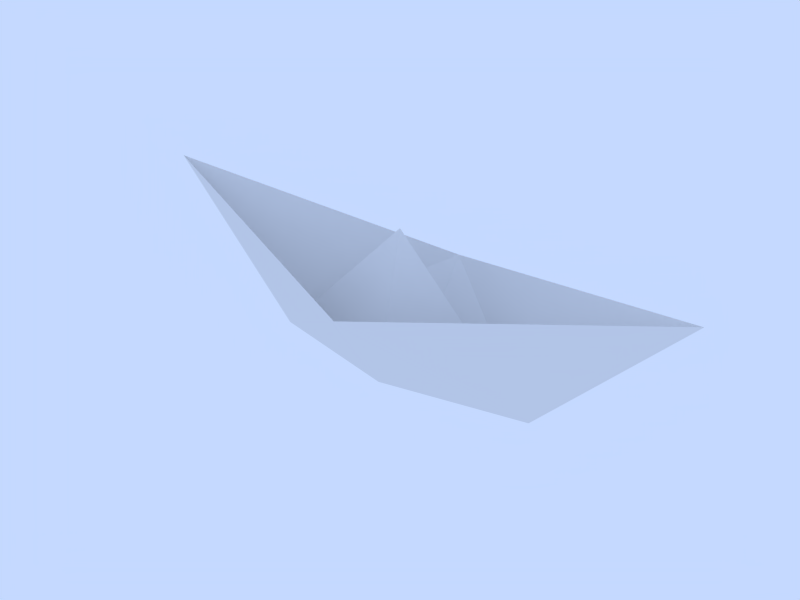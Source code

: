 # Source: ship.blend  (saved by Blender 2.75.0; exported with 4.5.12 LTS)
import bpy
from mathutils import Matrix  # noqa: F401  (used for matrix-valued properties, if any)

bpy.ops.wm.read_factory_settings(use_empty=True)
scene = bpy.context.scene
scene.name = 'Scene'

# ---- collections
col_collection_1 = bpy.data.collections.new('Collection 1'); scene.collection.children.link(col_collection_1)

# ---- materials (node trees are filled in below, after node groups)
mat_material_001 = bpy.data.materials.new('Material.001')
mat_material_001.alpha_threshold = 0.0
mat_material_001.roughness = 0.5
mat_material_001.line_color = (0.0, 0.0, 0.0, 1.0)

# ---- material node trees
mat_material_001.use_nodes = True; mat_material_001.node_tree.nodes.clear()
_N = mat_material_001.node_tree.nodes; _L = mat_material_001.node_tree.links
n0 = _N.new('ShaderNodeOutputMaterial'); n0.name = 'Material Output'; n0.location = (300, 300)
n0.width = 120
n1 = _N.new('ShaderNodeBsdfDiffuse'); n1.name = 'Diffuse BSDF'; n1.location = (10, 300)
_L.new(n1.outputs[0], n0.inputs[0])
n0.is_active_output = True

# ---- world
world_world = bpy.data.worlds.new('World'); scene.world = world_world
world_world.use_nodes = True; world_world.node_tree.nodes.clear()
_N = world_world.node_tree.nodes; _L = world_world.node_tree.links
n0 = _N.new('ShaderNodeOutputWorld'); n0.name = 'World Output'; n0.location = (300, 300)
n0.width = 120
n1 = _N.new('ShaderNodeBackground'); n1.name = 'Background'; n1.location = (10, 300)
n1.width = 150
n1.inputs[0].default_value = (0.556, 0.694, 1.0, 1.0)
_L.new(n1.outputs[0], n0.inputs[0])
n0.is_active_output = True
world_world.color = (0.0, 0.0, 0.0)
world_world.use_sun_shadow = False
world_world.sun_shadow_jitter_overblur = 0.0
world_world.cycles.sampling_method = 'MANUAL'
world_world.cycles.sample_map_resolution = 256

# ---- meshes
me_plane_001 = bpy.data.meshes.new('Plane.001')
me_plane_001.from_pydata([(0.8615, 8.494e-07, 0.8463), (0.0, 1.414, -2.98e-07), (0.0, 2.828, 1.414), (0.0, -1.414, 4.172e-07), (0.0, -2.828, 1.414), (0.3019, 0.0, 5.96e-08), (0.0, 8.494e-07, 1.4)], [], [(0, 1, 2), (0, 4, 3), (5, 0, 3), (1, 0, 5), (3, 6, 5), (1, 5, 6)])
_k = set([(0, 1), (0, 2), (0, 3), (0, 4), (0, 5), (1, 2), (1, 5), (1, 6), (3, 4), (3, 5), (3, 6), (5, 6)])
me_plane_001.attributes.new('sharp_edge', 'BOOLEAN', 'EDGE').data.foreach_set('value', [ (min(e.vertices), max(e.vertices)) in _k for e in me_plane_001.edges])
me_plane_001.materials.append(mat_material_001)
me_plane_001.use_remesh_preserve_volume = False
me_plane_001.use_remesh_preserve_attributes = False
me_plane_001.use_mirror_vertex_groups = False
me_plane_001.update()

# ---- objects
ob_schiffchen = bpy.data.objects.new('schiffchen', me_plane_001)

# ---- transforms, parenting, visibility, modifiers, constraints
ob_schiffchen.location = (0.0, 0.0, 0.0)
ob_schiffchen.rotation_euler = (0.0, 0.0, 1.571)
ob_schiffchen.scale = (0.5597, 0.5597, 0.5597)
ob_schiffchen.lineart.crease_threshold = 0.0
_m = ob_schiffchen.modifiers.new('Mirror', 'MIRROR')
_m.use_clip = True
_m = ob_schiffchen.modifiers.new('Solidify', 'SOLIDIFY')
_m.thickness = 0.002
_m.nonmanifold_thickness_mode = 'FIXED'
_m.nonmanifold_merge_threshold = 0.0003

# ---- collection membership
col_collection_1.objects.link(ob_schiffchen)

# ---- scene / render settings (as saved in the file)
scene.frame_start = 1; scene.frame_end = 500; scene.frame_set(1)
scene.render.engine = 'CYCLES'
scene.render.image_settings.color_mode = 'RGB'
scene.render.image_settings.compression = 90
scene.render.resolution_x = 800
scene.render.resolution_y = 600
scene.render.dither_intensity = 0.0
scene.render.bake_margin = 2
scene.render.bake_bias = 0.0
scene.cycles.use_denoising = False
scene.cycles.samples = 300
scene.cycles.sampling_pattern = 'TABULATED_SOBOL'
scene.cycles.light_sampling_threshold = 0.0
scene.cycles.use_adaptive_sampling = False
scene.cycles.use_light_tree = False
scene.cycles.blur_glossy = 0.0
scene.cycles.max_bounces = 128
scene.cycles.diffuse_bounces = 128
scene.cycles.glossy_bounces = 128
scene.cycles.transmission_bounces = 128
scene.cycles.volume_bounces = 1
scene.cycles.transparent_max_bounces = 128
scene.cycles.pixel_filter_type = 'GAUSSIAN'
scene.cycles.sample_clamp_indirect = 0.0
scene.view_settings.view_transform = 'Standard'
bpy.context.view_layer.update()

# ---- added for rendering (the .blend has no active camera): camera
cam_auto = bpy.data.cameras.new('AutoCamera')
cam_auto.lens = 50.0
cam_auto.sensor_width = 36.0
cam_auto.clip_end = 1000.0
ob_auto_camera = bpy.data.objects.new('AutoCamera', cam_auto)
scene.collection.objects.link(ob_auto_camera)
ob_auto_camera.location = (3.14864, -3.77837, 2.91506)
ob_auto_camera.rotation_euler = (1.09748, -7.21219e-08, 0.694738)
scene.camera = ob_auto_camera
bpy.context.view_layer.update()
